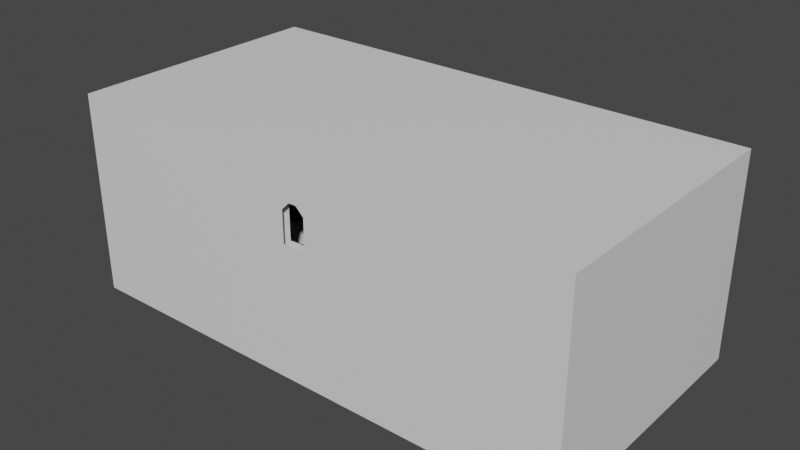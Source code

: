# Source: tutorial_facilityRoomPushing2.blend  (saved by Blender 2.81.16; exported with 4.5.12 LTS)
import bpy
from mathutils import Matrix  # noqa: F401  (used for matrix-valued properties, if any)

bpy.ops.wm.read_factory_settings(use_empty=True)
scene = bpy.context.scene
scene.name = 'Scene'

# ---- collections
col_collection = bpy.data.collections.new('Collection'); scene.collection.children.link(col_collection)

# ---- materials (node trees are filled in below, after node groups)
mat_tile = bpy.data.materials.new('Tile')
mat_tile.use_transparent_shadow = False
mat_light = bpy.data.materials.new('Light')
mat_light.use_transparent_shadow = False

# ---- material node trees
mat_tile.use_nodes = True; mat_tile.node_tree.nodes.clear()
_N = mat_tile.node_tree.nodes; _L = mat_tile.node_tree.links
n0 = _N.new('ShaderNodeOutputMaterial'); n0.name = 'Material Output'; n0.location = (300, 300)
n1 = _N.new('ShaderNodeBsdfPrincipled'); n1.name = 'Principled BSDF'; n1.location = (10, 300)
n1.distribution = 'GGX'
n1.subsurface_method = 'BURLEY'
n1.inputs[3].default_value = 1.45
n1.inputs[27].default_value = (0.0, 0.0, 0.0, 1.0)
n1.inputs[28].default_value = 1.0
_L.new(n1.outputs[0], n0.inputs[0])
n0.is_active_output = True
mat_light.use_nodes = True; mat_light.node_tree.nodes.clear()
_N = mat_light.node_tree.nodes; _L = mat_light.node_tree.links
n0 = _N.new('ShaderNodeOutputMaterial'); n0.name = 'Material Output'; n0.location = (300, 300)
n1 = _N.new('ShaderNodeBsdfPrincipled'); n1.name = 'Principled BSDF'; n1.location = (10, 300)
n1.distribution = 'GGX'
n1.subsurface_method = 'BURLEY'
n1.inputs[0].default_value = (0.1315, 0.6352, 1.0, 1.0)
n1.inputs[3].default_value = 1.45
n1.inputs[27].default_value = (0.0, 0.0, 0.0, 1.0)
n1.inputs[28].default_value = 1.0
_L.new(n1.outputs[0], n0.inputs[0])
n0.is_active_output = True

# ---- world
world_world = bpy.data.worlds.new('World'); scene.world = world_world
world_world.use_nodes = True; world_world.node_tree.nodes.clear()
_N = world_world.node_tree.nodes; _L = world_world.node_tree.links
n0 = _N.new('ShaderNodeOutputWorld'); n0.name = 'World Output'; n0.location = (300, 300)
n1 = _N.new('ShaderNodeBackground'); n1.name = 'Background'; n1.location = (10, 300)
n1.inputs[0].default_value = (0.05088, 0.05088, 0.05088, 1.0)
_L.new(n1.outputs[0], n0.inputs[0])
n0.is_active_output = True
world_world.color = (0.05088, 0.05088, 0.05088)
world_world.use_sun_shadow = False
world_world.sun_shadow_jitter_overblur = 0.0

# ---- meshes
me_cube_001 = bpy.data.meshes.new('Cube.001')
me_cube_001.from_pydata([(-32.0, -32.0, 0.0), (-32.0, -32.0, 24.0), (-32.0, 0.0, 0.0), (-32.0, 0.0, 24.0), (32.0, -32.0, 0.0), (32.0, -32.0, 24.0), (32.0, 0.0, 0.0), (32.0, 0.0, 24.0), (1.5, 0.0, 0.0), (-1.5, 0.0, 0.0), (-32.0, 0.0, 5.0), (32.0, 0.0, 5.0), (-0.5, 0.0, 5.0), (0.5, 0.0, 5.0), (-32.0, 0.0, 4.0), (32.0, 0.0, 4.0), (-1.5, 0.0, 4.0), (1.5, 0.0, 4.0), (-30.0, -32.0, 0.0), (-30.0, -32.0, 4.0), (-12.38, -16.0, 0.0), (-12.38, -16.0, 4.0), (30.0, -32.0, 0.0), (30.0, -32.0, 4.0), (12.38, -16.0, 0.0), (12.38, -16.0, 4.0), (-22.5, -30.0, 4.0), (-9.281, -18.0, 4.0), (22.5, -30.0, 4.0), (9.281, -18.0, 4.0), (7.5, -26.0, 12.0), (-6.188, -20.0, 8.0), (-15.0, -28.0, 8.0), (6.188, -20.0, 8.0), (15.0, -28.0, 8.0), (-9.281, -18.0, 8.0), (-22.5, -30.0, 8.0), (9.281, -18.0, 8.0), (22.5, -30.0, 8.0), (-3.094, -22.0, 12.0), (-7.5, -26.0, 12.0), (3.094, -22.0, 12.0), (-6.188, -20.0, 12.0), (-15.0, -28.0, 12.0), (6.188, -20.0, 12.0), (15.0, -28.0, 12.0), (1.5, -26.0, 12.0), (1.5, -26.0, 9.0), (-1.5, -26.0, 12.0), (-1.5, -26.0, 9.0), (-1.5, -32.0, 16.0), (1.5, -32.0, 16.0), (-1.5, -32.0, 12.0), (1.5, -32.0, 12.0), (-1.5, -32.0, 20.0), (1.5, -32.0, 20.0), (-0.5, -32.0, 21.0), (0.5, -32.0, 21.0), (7.451e-07, 0.0, 5.0), (-1.144e-05, 0.0, 24.0), (-1.5, -32.0, 24.0), (1.5, -32.0, 24.0), (32.0, 0.0, 2.45), (1.5, 0.0, 2.45), (1.5, 0.0, 2.55), (32.0, 0.0, 2.55), (-32.0, 0.0, 2.45), (-1.5, 0.0, 2.45), (-1.5, 0.0, 2.55), (-32.0, 0.0, 2.55), (32.0, -32.0, 2.55), (30.0, -32.0, 2.55), (32.0, -32.0, 2.45), (30.0, -32.0, 2.45), (-30.0, -32.0, 2.45), (-32.0, -32.0, 2.45), (-30.0, -32.0, 2.55), (-32.0, -32.0, 2.55), (-33.0, -33.0, -1.0), (-33.0, -33.0, 25.0), (-33.0, 1.0, -1.0), (-33.0, 1.0, 25.0), (33.0, -33.0, -1.0), (33.0, -33.0, 25.0), (33.0, 1.0, -1.0), (33.0, 1.0, 25.0), (1.5, 1.0, -1.0), (-1.5, 1.0, -1.0), (-33.0, 1.0, 4.793), (33.0, 1.0, 4.793), (-0.5, 1.0, 5.0), (0.5, 1.0, 5.0), (-33.0, 1.0, 3.693), (33.0, 1.0, 3.693), (-1.5, 1.0, 4.0), (1.5, 1.0, 4.0), (-1.5, -33.0, 16.0), (1.5, -33.0, 16.0), (-1.5, -33.0, 20.0), (1.5, -33.0, 20.0), (-0.5, -33.0, 21.0), (0.5, -33.0, 21.0), (5.068e-07, 1.0, 5.0), (-1.29e-05, 1.0, 25.0), (-1.65, -33.0, 25.0), (1.65, -33.0, 25.0)], [], [(1, 3, 59, 7, 5, 61, 60), (18, 74, 76, 19, 21, 20), (12, 58, 59, 3, 10), (14, 16, 12, 10), (17, 15, 11, 13), (69, 77, 75, 66), (64, 65, 15, 17), (62, 72, 70, 65), (69, 68, 16, 14), (20, 21, 25, 24), (24, 25, 23, 71, 73, 22), (21, 27, 29, 25), (23, 28, 26, 19), (28, 29, 37, 38), (19, 26, 27, 21), (29, 27, 35, 37), (25, 29, 28, 23), (26, 28, 38, 36), (27, 26, 36, 35), (34, 32, 36, 38), (39, 40, 48, 46, 30, 41), (33, 31, 42, 44), (31, 33, 37, 35), (32, 34, 45, 43), (32, 31, 35, 36), (31, 32, 43, 42), (33, 34, 38, 37), (34, 33, 44, 45), (39, 41, 44, 42), (40, 39, 42, 43), (41, 30, 45, 44), (46, 48, 40, 43, 45, 30), (48, 49, 52, 50), (49, 47, 53, 52), (47, 46, 51, 53), (46, 48, 50, 51), (9, 2, 0, 18, 20, 24, 22, 4, 6, 8), (57, 56, 60, 61), (55, 57, 61), (59, 58, 13, 11, 7), (73, 72, 4, 22), (56, 54, 60), (53, 52, 50, 51), (8, 6, 62, 63), (63, 62, 65, 64), (2, 9, 67, 66), (66, 67, 68, 69), (75, 74, 18, 0), (71, 70, 72, 73), (77, 76, 74, 75), (61, 5, 70, 71, 23, 19, 76, 77, 1, 60, 54, 50, 52, 53, 51, 55), (6, 4, 72, 62), (5, 7, 11, 15, 65, 70), (0, 2, 66, 75), (1, 77, 69, 14, 10, 3), (90, 88, 81, 103, 102), (92, 88, 90, 94), (95, 91, 89, 93), (79, 81, 88, 92, 80, 78), (83, 82, 84, 93, 89, 85), (101, 105, 104, 100), (99, 105, 101), (103, 85, 89, 91, 102), (100, 104, 98), (84, 86, 95, 93), (87, 80, 92, 94), (82, 83, 105, 99, 97, 96, 98, 104, 79, 78), (81, 79, 104, 105, 83, 85, 103), (80, 87, 86, 84, 82, 78)])
me_cube_001.polygons.foreach_set('material_index', [0, 0, 0, 0, 0, 1, 0, 1, 0, 0, 0, 0, 0, 0, 0, 0, 0, 0, 0, 0, 0, 0, 0, 0, 0, 0, 0, 0, 0, 0, 0, 0, 0, 0, 0, 0, 0, 0, 0, 0, 0, 0, 0, 0, 1, 0, 1, 0, 1, 1, 0, 0, 0, 0, 0, 0, 0, 0, 0, 0, 0, 0, 0, 0, 0, 0, 0, 0, 0])
_uv = me_cube_001.uv_layers.new(name='UVMap')
_uv.uv.foreach_set('vector', [32.0, 64.0, 0.004525, 64.0, 0.004531, 32.0, 0.004534, 0.004555, 32.0, 0.004525, 32.0, 30.5, 32.0, 33.5, 4.0, 16.0, 1.55, 16.0, 1.45, 16.0, 1.431e-06, 16.0, 0.0, 0.0, 4.0, 0.0, 5.003, 32.5, 5.003, 32.0, 24.0, 32.0, 24.0, 64.0, 5.003, 64.0, 4.004, 64.0, 4.003, 33.5, 5.003, 32.5, 5.003, 64.0, 4.003, 30.5, 4.003, 0.003919, 5.003, 0.003926, 5.003, 31.5, 0.008798, 0.5, 0.008805, 9.576e-05, 0.01753, 2.203e-05, 0.01752, 0.5, 3.004, 30.5, 3.004, 0.003919, 4.003, 0.003919, 4.003, 30.5, 2.203e-05, 0.5, 2.885e-05, 9.559e-05, 0.008754, 2.203e-05, 0.008747, 0.5, 3.004, 64.0, 3.004, 33.5, 4.003, 33.5, 4.004, 64.0, 17.62, 0.0, 17.62, 4.0, 42.38, 4.0, 42.38, 0.0, 8.0, 16.0, 4.0, 16.0, 4.0, 0.0, 5.45, 0.0, 5.55, 0.0, 8.0, 0.0, 0.003098, 17.63, 2.003, 20.72, 2.003, 39.28, 0.003132, 42.37, 16.0, 60.0, 14.0, 52.5, 14.0, 7.502, 16.0, 0.003098, 45.5, 0.0, 32.28, 0.0, 32.28, 4.0, 45.5, 4.0, 16.0, 0.003098, 14.0, 7.502, 2.003, 20.72, 0.003098, 17.63, 32.28, 0.0, 13.72, 0.0, 13.72, 4.0, 32.28, 4.0, 0.003132, 42.37, 2.003, 39.28, 14.0, 52.5, 16.0, 60.0, 45.5, 4.001, 0.5013, 4.001, 0.5013, 0.001359, 45.5, 0.001342, 13.72, 0.0, 0.5, 0.0, 0.5, 4.0, 13.72, 4.0, 10.0, 38.0, 10.0, 8.002, 12.0, 0.5023, 12.0, 45.5, 4.0, 11.09, 0.0007755, 15.5, 0.0007755, 9.5, 0.0007745, 6.5, 0.0007745, 0.5008, 4.0, 4.907, 21.19, 0.0, 8.812, 0.0, 8.812, 4.0, 21.19, 4.0, 2.002, 16.81, 2.002, 29.19, 0.002333, 32.28, 0.002324, 13.72, 4.001, 0.001095, 4.001, 30.0, 0.001105, 30.0, 0.001095, 0.001095, 10.0, 8.002, 2.002, 16.81, 0.002324, 13.72, 12.0, 0.5023, 8.812, 0.0, 0.0, 0.0, 0.0, 4.0, 8.812, 4.0, 2.002, 29.19, 10.0, 38.0, 12.0, 45.5, 0.002333, 32.28, 30.0, 0.0, 21.19, 0.0, 21.19, 4.0, 30.0, 4.0, 2.001, 11.91, 2.001, 18.09, 0.001591, 21.19, 0.001549, 8.813, 6.001, 7.501, 2.001, 11.91, 0.001549, 8.813, 8.001, 0.001549, 2.001, 18.09, 6.001, 22.5, 8.001, 30.0, 0.001591, 21.19, 0.0007755, 16.5, 0.0007746, 13.5, 0.0007746, 7.5, 2.001, 0.0007746, 2.001, 30.0, 0.0007746, 22.5, 3.999, 7.998, 0.001827, 7.998, 0.001828, 2.002, 3.999, 2.002, 6.002, 10.5, 6.002, 7.502, 12.0, 7.502, 12.0, 10.5, 4.003, 5.999, 4.003, 2.002, 9.999, 2.002, 9.999, 5.999, 0.001827, 10.5, 0.001827, 7.502, 5.998, 7.502, 5.998, 10.5, 0.004526, 30.5, 0.004534, 0.004525, 32.0, 0.004622, 32.0, 2.004, 16.0, 19.63, 16.0, 44.37, 32.0, 62.0, 32.0, 64.0, 0.004526, 64.0, 0.004525, 33.5, 31.5, 3.004, 32.5, 3.004, 33.5, 0.003924, 30.5, 0.003923, 30.5, 4.003, 31.5, 3.004, 30.5, 0.003923, 24.0, 32.0, 5.003, 32.0, 5.003, 31.5, 5.003, 0.003926, 24.0, 0.003938, 0.0002213, 0.5002, 2.0, 0.5002, 2.0, 2.95, 0.0002213, 2.95, 32.5, 3.004, 33.5, 4.003, 33.5, 0.003924, 30.5, 12.0, 33.5, 12.0, 33.5, 8.003, 30.5, 8.003, 0.003941, 30.5, 0.003955, 0.003919, 2.004, 0.003919, 2.004, 30.5, 2.89e-05, 1.0, 2.203e-05, 0.5, 0.008747, 0.5, 0.008754, 0.9999, 0.004007, 64.0, 0.003919, 33.5, 2.004, 33.5, 2.004, 64.0, 0.01752, 0.5, 0.01753, 0.9999, 0.008805, 1.0, 0.008798, 0.5, 0.0002213, 0.5002, 2.0, 0.5002, 2.0, 2.95, 0.0002213, 2.95, 0.0923, 0.003758, 0.01757, 0.003758, 0.01757, 2.203e-05, 0.0923, 2.203e-05, 0.02131, 0.003802, 0.02131, 0.07852, 0.01757, 0.07852, 0.01757, 0.003802, 0.004147, 30.5, 0.004162, 0.004151, 21.45, 0.004147, 21.45, 2.004, 20.0, 2.004, 20.0, 62.0, 21.45, 62.0, 21.45, 64.0, 0.004177, 64.0, 0.004169, 33.5, 4.004, 33.5, 8.003, 33.5, 12.0, 33.5, 12.0, 30.5, 8.003, 30.5, 4.004, 30.5, 0.0008968, 32.0, 0.0008854, 0.0008854, 2.451, 0.0008854, 2.451, 32.0, 32.0, 34.0, 0.002619, 34.0, 0.002623, 15.0, 0.002625, 14.0, 0.002624, 12.55, 32.0, 12.55, 23.91, 0.003505, 23.91, 32.0, 21.46, 32.0, 21.46, 0.003508, 21.45, 32.0, 0.003565, 32.0, 0.003505, 0.003513, 1.453, 0.00351, 2.453, 0.003509, 21.45, 0.003505, 32.48, 5.822, 64.0, 5.621, 64.0, 25.21, 32.0, 25.21, 32.0, 5.822, 64.0, 4.554, 64.0, 5.621, 32.48, 5.822, 33.45, 4.852, 30.55, 4.852, 31.52, 5.822, 0.00405, 5.621, 0.00405, 4.554, 24.47, 0.002798, 24.47, 32.0, 5.454, 32.0, 4.419, 32.0, 0.002803, 32.0, 0.002798, 0.002801, 0.002801, 24.47, 0.002798, 0.002798, 32.0, 0.002808, 32.0, 4.419, 32.0, 5.454, 32.0, 24.47, 3.882, 32.48, 0.004016, 33.6, 0.004016, 30.4, 3.882, 31.52, 4.852, 33.45, 0.004016, 33.6, 3.882, 32.48, 32.0, 25.21, 0.004016, 25.21, 0.00405, 5.621, 31.52, 5.822, 32.0, 5.822, 3.882, 31.52, 0.004016, 30.4, 4.852, 30.55, 0.004065, 0.004031, 30.55, 0.004113, 30.55, 4.852, 0.00405, 4.554, 33.45, 0.004016, 64.0, 0.004094, 64.0, 4.554, 33.45, 4.852, 25.21, 64.0, 0.004053, 64.0, 0.004016, 33.6, 4.852, 33.45, 8.73, 33.45, 8.73, 30.55, 4.852, 30.55, 0.004016, 30.4, 0.004024, 0.00402, 25.21, 0.004016, 32.97, 64.0, 0.004597, 64.0, 0.004597, 33.6, 0.004593, 30.4, 0.004608, 0.004593, 32.97, 0.004648, 32.97, 32.0, 0.004593, 64.0, 0.004598, 33.6, 0.004597, 30.4, 0.004608, 0.004622, 32.97, 0.004593, 32.97, 64.0])
me_cube_001.materials.append(mat_tile)
me_cube_001.materials.append(mat_light)
me_cube_001.use_remesh_fix_poles = True
me_cube_001.use_remesh_preserve_attributes = False
me_cube_001.use_mirror_vertex_groups = False
me_cube_001.update()
me_cube = bpy.data.meshes.new('Cube')
me_cube.from_pydata([(-15.0, -3.0, 0.0), (-3.0, -3.0, 10.0), (-15.0, 3.0, 0.0), (-3.0, 3.0, 10.0), (3.0, -3.0, 0.0), (3.0, -3.0, 10.0), (3.0, 3.0, 0.0), (3.0, 3.0, 10.0)], [], [(0, 1, 3, 2), (2, 3, 7, 6), (6, 7, 5, 4), (4, 5, 1, 0), (2, 6, 4, 0), (7, 3, 1, 5)])
_uv = me_cube.uv_layers.new(name='UVMap')
_uv.uv.foreach_set('vector', [-12.0, 0.0, 0.0, 0.0, 0.0, 6.0, -12.0, 6.0, 10.0, 18.0, 0.001342, 6.0, 0.001341, 0.001341, 10.0, 0.001342, 9.999, 6.0, 0.0007745, 6.0, 0.0007754, 0.0007745, 9.999, 0.0007785, 10.0, 18.0, 0.001341, 18.0, 0.001343, 12.0, 10.0, 0.001341, 0.125, 0.5, 0.375, 0.5, 0.375, 0.75, 0.125, 0.75, 0.0005999, 0.0005999, 5.999, 0.0005999, 5.999, 5.999, 0.0006023, 5.999])
me_cube.materials.append(mat_tile)
me_cube.use_remesh_fix_poles = True
me_cube.use_remesh_preserve_attributes = False
me_cube.use_mirror_vertex_groups = False
me_cube.update()
me_cube_002 = bpy.data.meshes.new('Cube.002')
me_cube_002.from_pydata([(-35.0, -3.0, 0.0), (-35.0, 3.0, 0.0), (-47.0, -3.0, 10.0), (-53.0, -3.0, 0.0), (-53.0, 3.0, 0.0), (-53.0, -3.0, 10.0), (-53.0, 3.0, 10.0), (-47.0, 3.0, 10.0)], [], [(1, 0, 3, 4), (0, 1, 7, 2), (3, 0, 2, 5), (4, 3, 5, 6), (6, 5, 2, 7), (1, 4, 6, 7)])
_uv = me_cube_002.uv_layers.new(name='UVMap')
_uv.uv.foreach_set('vector', [0.125, 0.5, 0.125, 0.75, 0.375, 0.75, 0.375, 0.5, 0.000744, 12.0, 4.61, 12.0, 4.61, 0.0007436, 0.0007436, 0.0007447, 6.667, 12.0, 6.667, 0.0008943, 0.0008956, 8.0, 0.0008943, 12.0, 9.999, 6.0, 9.999, 0.0007785, 0.0007754, 0.0007745, 0.0007745, 6.0, 0.0005999, 0.0005999, 0.0006023, 5.999, 5.999, 5.999, 5.999, 0.0005999, 6.667, 12.0, 6.667, 0.0008949, 0.0008943, 0.0008943, 0.0008945, 4.0])
me_cube_002.materials.append(mat_tile)
me_cube_002.use_remesh_fix_poles = True
me_cube_002.use_remesh_preserve_attributes = False
me_cube_002.use_mirror_vertex_groups = False
me_cube_002.update()
me_cube_003 = bpy.data.meshes.new('Cube.003')
me_cube_003.from_pydata([(-15.0, 0.5, 0.0), (-3.0, 0.5, 10.0), (-15.0, -0.5, 0.0), (-3.0, -0.5, 10.0), (3.0, 0.5, 0.0), (3.0, 0.5, 10.0), (3.0, -0.5, 0.0), (3.0, -0.5, 10.0)], [], [(0, 2, 3, 1), (2, 6, 7, 3), (6, 4, 5, 7), (4, 0, 1, 5), (2, 0, 4, 6), (7, 5, 1, 3)])
_uv = me_cube_003.uv_layers.new(name='UVMap')
_uv.uv.foreach_set('vector', [2.0, 18.0, 3.0, 18.0, 3.0, 6.0, 2.0, 6.0, 10.0, 18.0, 10.0, 0.001342, 0.001341, 0.001341, 0.001342, 6.0, 4.0, 10.0, 5.0, 10.0, 5.0, 0.0, 4.0, 0.0, 10.0, 18.0, 10.0, 0.001341, 0.001343, 12.0, 0.001341, 18.0, 1.0, 18.0, 2.0, 18.0, 2.0, 0.0, 1.0, 0.0, 3.0, 0.0, 2.0, 0.0, 2.0, 6.0, 3.0, 6.0])
me_cube_003.materials.append(mat_tile)
me_cube_003.use_remesh_fix_poles = True
me_cube_003.use_remesh_preserve_attributes = False
me_cube_003.use_mirror_vertex_groups = False
me_cube_003.update()
me_cube_004 = bpy.data.meshes.new('Cube.004')
me_cube_004.from_pydata([(-35.0, 0.5, 0.0), (-35.0, -0.5, 0.0), (-47.0, 0.5, 10.0), (-53.0, 0.5, 0.0), (-53.0, -0.5, 0.0), (-53.0, 0.5, 10.0), (-53.0, -0.5, 10.0), (-47.0, -0.5, 10.0)], [], [(1, 4, 3, 0), (0, 2, 7, 1), (3, 5, 2, 0), (4, 6, 5, 3), (6, 7, 2, 5), (1, 7, 6, 4)])
_uv = me_cube_004.uv_layers.new(name='UVMap')
_uv.uv.foreach_set('vector', [0.0, 0.0, 2.95e-06, 18.0, 1.0, 18.0, 1.0, 0.0, 4.0, 18.0, 4.0, 6.0, 3.0, 6.0, 3.0, 18.0, 6.667, 12.0, 0.0008943, 12.0, 0.0008956, 8.0, 6.667, 0.0008943, 5.0, 5.364e-08, 5.0, 10.0, 6.0, 10.0, 6.0, 0.0, 3.0, 0.0, 3.0, 6.0, 4.0, 6.0, 4.0, 0.0, 6.667, 12.0, 0.0008945, 4.0, 0.0008943, 0.0008943, 6.667, 0.0008949])
me_cube_004.materials.append(mat_tile)
me_cube_004.use_remesh_fix_poles = True
me_cube_004.use_remesh_preserve_attributes = False
me_cube_004.use_mirror_vertex_groups = False
me_cube_004.update()

# ---- objects
ob_room = bpy.data.objects.new('Room', me_cube_001)
ob_cube = bpy.data.objects.new('Cube', me_cube)
ob_cube_001 = bpy.data.objects.new('Cube.001', me_cube_002)
ob_cube_002 = bpy.data.objects.new('Cube.002', me_cube_003)
ob_cube_003 = bpy.data.objects.new('Cube.003', me_cube_004)

# ---- transforms, parenting, visibility, modifiers, constraints
ob_room.location = (0.0, 0.0, 0.0)
ob_room.lineart.crease_threshold = 0.0
ob_cube.location = (25.0, -6.0, 0.0)
ob_cube.lineart.crease_threshold = 0.0
ob_cube_001.location = (25.0, -6.0, 0.0)
ob_cube_001.lineart.crease_threshold = 0.0
ob_cube_002.location = (25.0, -6.0, 0.0)
ob_cube_002.lineart.crease_threshold = 0.0
ob_cube_003.location = (25.0, -6.0, 0.0)
ob_cube_003.lineart.crease_threshold = 0.0

# ---- collection membership
col_collection.objects.link(ob_room)
col_collection.objects.link(ob_cube)
col_collection.objects.link(ob_cube_001)
col_collection.objects.link(ob_cube_002)
col_collection.objects.link(ob_cube_003)

# ---- scene / render settings (as saved in the file)
scene.frame_start = 1; scene.frame_end = 250; scene.frame_set(1)
scene.render.engine = 'BLENDER_EEVEE_NEXT'
scene.cycles.use_denoising = False
scene.cycles.samples = 128
scene.cycles.sampling_pattern = 'TABULATED_SOBOL'
scene.cycles.use_adaptive_sampling = False
scene.cycles.use_light_tree = False
scene.view_settings.view_transform = 'Filmic'
bpy.context.view_layer.update()

# ---- added for rendering (the .blend has no active camera and no usable light): camera, sun
cam_auto = bpy.data.cameras.new('AutoCamera')
cam_auto.lens = 50.0
cam_auto.sensor_width = 36.0
cam_auto.clip_end = 1277.31
ob_auto_camera = bpy.data.objects.new('AutoCamera', cam_auto)
scene.collection.objects.link(ob_auto_camera)
ob_auto_camera.location = (72.7818, -103.338, 70.2254)
ob_auto_camera.rotation_euler = (1.09748, -7.21219e-08, 0.694738)
scene.camera = ob_auto_camera
light_auto_sun = bpy.data.lights.new('AutoSun', 'SUN')
light_auto_sun.energy = 3.0
light_auto_sun.angle = 0.0523599
ob_auto_sun = bpy.data.objects.new('AutoSun', light_auto_sun)
scene.collection.objects.link(ob_auto_sun)
ob_auto_sun.rotation_euler = (0.872665, 0.174533, 0.523599)
bpy.context.view_layer.update()
